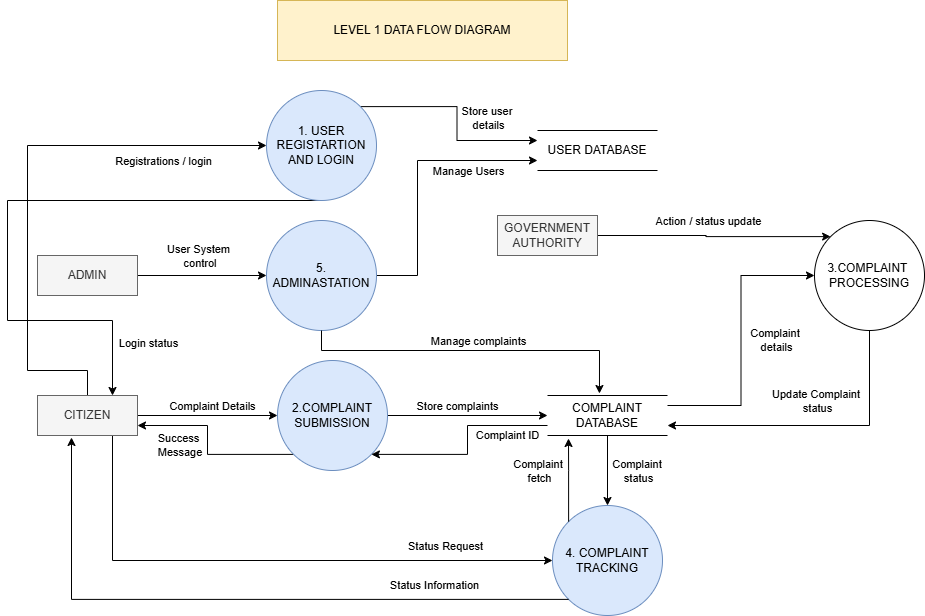

The diagram above was exported from draw.io. Its source (the exported page's mxGraphModel, read from the mxfile embedded in the PNG):
<mxGraphModel dx="872" dy="473" grid="1" gridSize="10" guides="1" tooltips="1" connect="1" arrows="1" fold="1" page="1" pageScale="1" pageWidth="827" pageHeight="1169" math="0" shadow="0">
  <root>
    <mxCell id="0" />
    <mxCell id="1" parent="0" />
    <mxCell id="x6d1k2BCRhOUyobznT1O-1" parent="1" style="rounded=0;whiteSpace=wrap;html=1;fillColor=#fff2cc;strokeColor=#d6b656;" value="LEVEL 1 DATA FLOW DIAGRAM" vertex="1">
      <mxGeometry height="60" width="290" x="290" y="10" as="geometry" />
    </mxCell>
    <mxCell id="x6d1k2BCRhOUyobznT1O-4" edge="1" parent="1" source="x6d1k2BCRhOUyobznT1O-2" style="edgeStyle=orthogonalEdgeStyle;rounded=0;orthogonalLoop=1;jettySize=auto;html=1;exitX=1;exitY=0.5;exitDx=0;exitDy=0;entryX=0;entryY=0.5;entryDx=0;entryDy=0;" target="x6d1k2BCRhOUyobznT1O-3">
      <mxGeometry relative="1" as="geometry" />
    </mxCell>
    <mxCell id="x6d1k2BCRhOUyobznT1O-5" connectable="0" parent="x6d1k2BCRhOUyobznT1O-4" style="edgeLabel;html=1;align=center;verticalAlign=middle;resizable=0;points=[];" value="Complaint Details" vertex="1">
      <mxGeometry relative="1" x="0.2" y="1" as="geometry">
        <mxPoint x="-10" y="-9" as="offset" />
      </mxGeometry>
    </mxCell>
    <mxCell id="x6d1k2BCRhOUyobznT1O-17" edge="1" parent="1" source="x6d1k2BCRhOUyobznT1O-2" style="edgeStyle=orthogonalEdgeStyle;rounded=0;orthogonalLoop=1;jettySize=auto;html=1;exitX=0.75;exitY=1;exitDx=0;exitDy=0;entryX=0;entryY=0.5;entryDx=0;entryDy=0;" target="x6d1k2BCRhOUyobznT1O-16">
      <mxGeometry relative="1" as="geometry" />
    </mxCell>
    <mxCell id="x6d1k2BCRhOUyobznT1O-18" connectable="0" parent="x6d1k2BCRhOUyobznT1O-17" style="edgeLabel;html=1;align=center;verticalAlign=middle;resizable=0;points=[];" value="Status Request" vertex="1">
      <mxGeometry relative="1" x="0.4657" y="-4" as="geometry">
        <mxPoint x="43" y="-19" as="offset" />
      </mxGeometry>
    </mxCell>
    <mxCell id="x6d1k2BCRhOUyobznT1O-44" edge="1" parent="1" source="x6d1k2BCRhOUyobznT1O-2" style="edgeStyle=orthogonalEdgeStyle;rounded=0;orthogonalLoop=1;jettySize=auto;html=1;exitX=0.5;exitY=0;exitDx=0;exitDy=0;entryX=0;entryY=0.5;entryDx=0;entryDy=0;" target="x6d1k2BCRhOUyobznT1O-43">
      <mxGeometry relative="1" as="geometry">
        <Array as="points">
          <mxPoint x="100" y="380" />
          <mxPoint x="40" y="380" />
          <mxPoint x="40" y="155" />
        </Array>
      </mxGeometry>
    </mxCell>
    <mxCell id="x6d1k2BCRhOUyobznT1O-45" connectable="0" parent="x6d1k2BCRhOUyobznT1O-44" style="edgeLabel;html=1;align=center;verticalAlign=middle;resizable=0;points=[];" value="Registrations / login" vertex="1">
      <mxGeometry relative="1" x="0.6211" as="geometry">
        <mxPoint y="15" as="offset" />
      </mxGeometry>
    </mxCell>
    <mxCell id="x6d1k2BCRhOUyobznT1O-2" parent="1" style="rounded=0;whiteSpace=wrap;html=1;fillColor=#f5f5f5;fontColor=#333333;strokeColor=#666666;" value="CITIZEN" vertex="1">
      <mxGeometry height="40" width="100" x="50" y="405" as="geometry" />
    </mxCell>
    <mxCell id="x6d1k2BCRhOUyobznT1O-7" edge="1" parent="1" source="x6d1k2BCRhOUyobznT1O-3" style="edgeStyle=orthogonalEdgeStyle;rounded=0;orthogonalLoop=1;jettySize=auto;html=1;exitX=1;exitY=0.5;exitDx=0;exitDy=0;entryX=0;entryY=0.5;entryDx=0;entryDy=0;" target="x6d1k2BCRhOUyobznT1O-6">
      <mxGeometry relative="1" as="geometry" />
    </mxCell>
    <mxCell id="x6d1k2BCRhOUyobznT1O-8" connectable="0" parent="x6d1k2BCRhOUyobznT1O-7" style="edgeLabel;html=1;align=center;verticalAlign=middle;resizable=0;points=[];" value="Store complaints" vertex="1">
      <mxGeometry relative="1" x="-0.1375" y="-2" as="geometry">
        <mxPoint y="-12" as="offset" />
      </mxGeometry>
    </mxCell>
    <mxCell id="x6d1k2BCRhOUyobznT1O-14" edge="1" parent="1" source="x6d1k2BCRhOUyobznT1O-3" style="edgeStyle=orthogonalEdgeStyle;rounded=0;orthogonalLoop=1;jettySize=auto;html=1;exitX=0;exitY=1;exitDx=0;exitDy=0;entryX=1;entryY=0.75;entryDx=0;entryDy=0;" target="x6d1k2BCRhOUyobznT1O-2">
      <mxGeometry relative="1" as="geometry" />
    </mxCell>
    <mxCell id="x6d1k2BCRhOUyobznT1O-15" connectable="0" parent="x6d1k2BCRhOUyobznT1O-14" style="edgeLabel;html=1;align=center;verticalAlign=middle;resizable=0;points=[];" value="Success&lt;div&gt;&amp;nbsp;Message&lt;/div&gt;" vertex="1">
      <mxGeometry relative="1" x="-0.534" y="3" as="geometry">
        <mxPoint x="-73" y="-12" as="offset" />
      </mxGeometry>
    </mxCell>
    <mxCell id="x6d1k2BCRhOUyobznT1O-3" parent="1" style="ellipse;whiteSpace=wrap;html=1;aspect=fixed;fillColor=#dae8fc;strokeColor=#6c8ebf;" value="2.COMPLAINT SUBMISSION" vertex="1">
      <mxGeometry height="110" width="110" x="290" y="370" as="geometry" />
    </mxCell>
    <mxCell id="x6d1k2BCRhOUyobznT1O-10" edge="1" parent="1" source="x6d1k2BCRhOUyobznT1O-6" style="edgeStyle=orthogonalEdgeStyle;rounded=0;orthogonalLoop=1;jettySize=auto;html=1;exitX=0;exitY=0.75;exitDx=0;exitDy=0;entryX=1;entryY=1;entryDx=0;entryDy=0;" target="x6d1k2BCRhOUyobznT1O-3">
      <mxGeometry relative="1" as="geometry" />
    </mxCell>
    <mxCell id="x6d1k2BCRhOUyobznT1O-11" connectable="0" parent="x6d1k2BCRhOUyobznT1O-10" style="edgeLabel;html=1;align=center;verticalAlign=middle;resizable=0;points=[];" value="Complaint ID" vertex="1">
      <mxGeometry relative="1" x="0.2575" y="3" as="geometry">
        <mxPoint x="60" y="-22" as="offset" />
      </mxGeometry>
    </mxCell>
    <mxCell id="x6d1k2BCRhOUyobznT1O-22" edge="1" parent="1" source="x6d1k2BCRhOUyobznT1O-6" style="edgeStyle=orthogonalEdgeStyle;rounded=0;orthogonalLoop=1;jettySize=auto;html=1;exitX=0.5;exitY=1;exitDx=0;exitDy=0;entryX=0.5;entryY=0;entryDx=0;entryDy=0;" target="x6d1k2BCRhOUyobznT1O-16">
      <mxGeometry relative="1" as="geometry" />
    </mxCell>
    <mxCell id="x6d1k2BCRhOUyobznT1O-23" connectable="0" parent="x6d1k2BCRhOUyobznT1O-22" style="edgeLabel;html=1;align=center;verticalAlign=middle;resizable=0;points=[];" value="Complaint&amp;nbsp;&lt;div&gt;status&lt;/div&gt;" vertex="1">
      <mxGeometry relative="1" y="1" as="geometry">
        <mxPoint x="29" as="offset" />
      </mxGeometry>
    </mxCell>
    <mxCell id="x6d1k2BCRhOUyobznT1O-28" edge="1" parent="1" source="x6d1k2BCRhOUyobznT1O-6" style="edgeStyle=orthogonalEdgeStyle;rounded=0;orthogonalLoop=1;jettySize=auto;html=1;exitX=1;exitY=0.25;exitDx=0;exitDy=0;entryX=0;entryY=0.5;entryDx=0;entryDy=0;" target="x6d1k2BCRhOUyobznT1O-27">
      <mxGeometry relative="1" as="geometry" />
    </mxCell>
    <mxCell id="x6d1k2BCRhOUyobznT1O-29" connectable="0" parent="x6d1k2BCRhOUyobznT1O-28" style="edgeLabel;html=1;align=center;verticalAlign=middle;resizable=0;points=[];" value="Complaint&amp;nbsp;&lt;div&gt;details&lt;/div&gt;" vertex="1">
      <mxGeometry relative="1" x="-0.0786" y="3" as="geometry">
        <mxPoint x="38" y="-11" as="offset" />
      </mxGeometry>
    </mxCell>
    <mxCell id="x6d1k2BCRhOUyobznT1O-6" parent="1" style="shape=partialRectangle;whiteSpace=wrap;html=1;left=0;right=0;fillColor=none;" value="COMPLAINT&lt;div&gt;DATABASE&lt;/div&gt;" vertex="1">
      <mxGeometry height="40" width="120" x="560" y="405" as="geometry" />
    </mxCell>
    <mxCell id="x6d1k2BCRhOUyobznT1O-16" parent="1" style="ellipse;whiteSpace=wrap;html=1;aspect=fixed;fillColor=#dae8fc;strokeColor=#6c8ebf;" value="4. COMPLAINT TRACKING" vertex="1">
      <mxGeometry height="110" width="110" x="565" y="515" as="geometry" />
    </mxCell>
    <mxCell id="x6d1k2BCRhOUyobznT1O-19" edge="1" parent="1" source="x6d1k2BCRhOUyobznT1O-16" style="edgeStyle=orthogonalEdgeStyle;rounded=0;orthogonalLoop=1;jettySize=auto;html=1;exitX=0;exitY=1;exitDx=0;exitDy=0;entryX=0.34;entryY=1.05;entryDx=0;entryDy=0;entryPerimeter=0;" target="x6d1k2BCRhOUyobznT1O-2">
      <mxGeometry relative="1" as="geometry" />
    </mxCell>
    <mxCell id="x6d1k2BCRhOUyobznT1O-20" connectable="0" parent="x6d1k2BCRhOUyobznT1O-19" style="edgeLabel;html=1;align=center;verticalAlign=middle;resizable=0;points=[];" value="Status Information" vertex="1">
      <mxGeometry relative="1" x="-0.698" y="-1" as="geometry">
        <mxPoint x="-35" y="-13" as="offset" />
      </mxGeometry>
    </mxCell>
    <mxCell id="x6d1k2BCRhOUyobznT1O-25" edge="1" parent="1" source="x6d1k2BCRhOUyobznT1O-16" style="edgeStyle=orthogonalEdgeStyle;rounded=0;orthogonalLoop=1;jettySize=auto;html=1;exitX=0;exitY=0;exitDx=0;exitDy=0;entryX=0.175;entryY=1.075;entryDx=0;entryDy=0;entryPerimeter=0;" target="x6d1k2BCRhOUyobznT1O-6">
      <mxGeometry relative="1" as="geometry" />
    </mxCell>
    <mxCell id="x6d1k2BCRhOUyobznT1O-26" connectable="0" parent="x6d1k2BCRhOUyobznT1O-25" style="edgeLabel;html=1;align=center;verticalAlign=middle;resizable=0;points=[];" value="Complaint&amp;nbsp;&lt;div&gt;fetch&lt;/div&gt;" vertex="1">
      <mxGeometry relative="1" x="0.2309" y="2" as="geometry">
        <mxPoint x="-28" as="offset" />
      </mxGeometry>
    </mxCell>
    <mxCell id="x6d1k2BCRhOUyobznT1O-30" edge="1" parent="1" source="x6d1k2BCRhOUyobznT1O-27" style="edgeStyle=orthogonalEdgeStyle;rounded=0;orthogonalLoop=1;jettySize=auto;html=1;exitX=0.5;exitY=1;exitDx=0;exitDy=0;entryX=1;entryY=0.75;entryDx=0;entryDy=0;" target="x6d1k2BCRhOUyobznT1O-6">
      <mxGeometry relative="1" as="geometry" />
    </mxCell>
    <mxCell id="x6d1k2BCRhOUyobznT1O-31" connectable="0" parent="x6d1k2BCRhOUyobznT1O-30" style="edgeLabel;html=1;align=center;verticalAlign=middle;resizable=0;points=[];" value="Update Complaint&amp;nbsp;&lt;div&gt;status&lt;/div&gt;" vertex="1">
      <mxGeometry relative="1" x="0.1067" y="-3" as="geometry">
        <mxPoint x="16" y="-22" as="offset" />
      </mxGeometry>
    </mxCell>
    <mxCell id="x6d1k2BCRhOUyobznT1O-27" parent="1" style="ellipse;whiteSpace=wrap;html=1;aspect=fixed;" value="3.COMPLAINT&amp;nbsp;&lt;div&gt;PROCESSING&lt;/div&gt;" vertex="1">
      <mxGeometry height="110" width="110" x="827" y="230" as="geometry" />
    </mxCell>
    <mxCell id="x6d1k2BCRhOUyobznT1O-36" edge="1" parent="1" source="x6d1k2BCRhOUyobznT1O-34" style="edgeStyle=orthogonalEdgeStyle;rounded=0;orthogonalLoop=1;jettySize=auto;html=1;exitX=1;exitY=0.5;exitDx=0;exitDy=0;entryX=0;entryY=0.5;entryDx=0;entryDy=0;" target="x6d1k2BCRhOUyobznT1O-35">
      <mxGeometry relative="1" as="geometry" />
    </mxCell>
    <mxCell id="x6d1k2BCRhOUyobznT1O-37" connectable="0" parent="x6d1k2BCRhOUyobznT1O-36" style="edgeLabel;html=1;align=center;verticalAlign=middle;resizable=0;points=[];" value="User System&lt;div&gt;&amp;nbsp;control&lt;/div&gt;" vertex="1">
      <mxGeometry relative="1" x="-0.3023" y="-1" as="geometry">
        <mxPoint x="15" y="-21" as="offset" />
      </mxGeometry>
    </mxCell>
    <mxCell id="x6d1k2BCRhOUyobznT1O-34" parent="1" style="rounded=0;whiteSpace=wrap;html=1;fillColor=#f5f5f5;fontColor=#333333;strokeColor=#666666;" value="ADMIN" vertex="1">
      <mxGeometry height="40" width="100" x="50" y="265" as="geometry" />
    </mxCell>
    <mxCell id="x6d1k2BCRhOUyobznT1O-41" edge="1" parent="1" source="x6d1k2BCRhOUyobznT1O-35" style="edgeStyle=orthogonalEdgeStyle;rounded=0;orthogonalLoop=1;jettySize=auto;html=1;exitX=1;exitY=0.5;exitDx=0;exitDy=0;entryX=0;entryY=0.75;entryDx=0;entryDy=0;" target="x6d1k2BCRhOUyobznT1O-40">
      <mxGeometry relative="1" as="geometry">
        <Array as="points">
          <mxPoint x="430" y="285" />
          <mxPoint x="430" y="170" />
        </Array>
      </mxGeometry>
    </mxCell>
    <mxCell id="x6d1k2BCRhOUyobznT1O-42" connectable="0" parent="x6d1k2BCRhOUyobznT1O-41" style="edgeLabel;html=1;align=center;verticalAlign=middle;resizable=0;points=[];" value="Manage Users" vertex="1">
      <mxGeometry relative="1" x="0.4275" y="-1" as="geometry">
        <mxPoint x="9" y="9" as="offset" />
      </mxGeometry>
    </mxCell>
    <mxCell id="x6d1k2BCRhOUyobznT1O-35" parent="1" style="ellipse;whiteSpace=wrap;html=1;aspect=fixed;fillColor=#dae8fc;strokeColor=#6c8ebf;" value="5. ADMINASTATION" vertex="1">
      <mxGeometry height="110" width="110" x="279" y="230" as="geometry" />
    </mxCell>
    <mxCell id="x6d1k2BCRhOUyobznT1O-38" edge="1" parent="1" source="x6d1k2BCRhOUyobznT1O-35" style="edgeStyle=orthogonalEdgeStyle;rounded=0;orthogonalLoop=1;jettySize=auto;html=1;exitX=0.5;exitY=1;exitDx=0;exitDy=0;entryX=0.433;entryY=-0.05;entryDx=0;entryDy=0;entryPerimeter=0;" target="x6d1k2BCRhOUyobznT1O-6">
      <mxGeometry relative="1" as="geometry">
        <Array as="points">
          <mxPoint x="334" y="360" />
          <mxPoint x="612" y="360" />
        </Array>
      </mxGeometry>
    </mxCell>
    <mxCell id="x6d1k2BCRhOUyobznT1O-39" connectable="0" parent="x6d1k2BCRhOUyobznT1O-38" style="edgeLabel;html=1;align=center;verticalAlign=middle;resizable=0;points=[];" value="Manage complaints" vertex="1">
      <mxGeometry relative="1" x="0.1965" y="3" as="geometry">
        <mxPoint x="-28" y="-7" as="offset" />
      </mxGeometry>
    </mxCell>
    <mxCell id="x6d1k2BCRhOUyobznT1O-40" parent="1" style="shape=partialRectangle;whiteSpace=wrap;html=1;left=0;right=0;fillColor=none;" value="USER DATABASE" vertex="1">
      <mxGeometry height="40" width="120" x="550" y="140" as="geometry" />
    </mxCell>
    <mxCell id="x6d1k2BCRhOUyobznT1O-46" edge="1" parent="1" source="x6d1k2BCRhOUyobznT1O-43" style="edgeStyle=orthogonalEdgeStyle;rounded=0;orthogonalLoop=1;jettySize=auto;html=1;exitX=0.5;exitY=1;exitDx=0;exitDy=0;entryX=0.75;entryY=0;entryDx=0;entryDy=0;" target="x6d1k2BCRhOUyobznT1O-2">
      <mxGeometry relative="1" as="geometry">
        <Array as="points">
          <mxPoint x="20" y="210" />
          <mxPoint x="20" y="330" />
          <mxPoint x="125" y="330" />
        </Array>
        <mxPoint x="120" y="400" as="targetPoint" />
      </mxGeometry>
    </mxCell>
    <mxCell id="x6d1k2BCRhOUyobznT1O-47" connectable="0" parent="x6d1k2BCRhOUyobznT1O-46" style="edgeLabel;html=1;align=center;verticalAlign=middle;resizable=0;points=[];" value="Login status" vertex="1">
      <mxGeometry relative="1" x="0.8274" y="1" as="geometry">
        <mxPoint x="34" as="offset" />
      </mxGeometry>
    </mxCell>
    <mxCell id="x6d1k2BCRhOUyobznT1O-48" edge="1" parent="1" source="x6d1k2BCRhOUyobznT1O-43" style="edgeStyle=orthogonalEdgeStyle;rounded=0;orthogonalLoop=1;jettySize=auto;html=1;exitX=1;exitY=0;exitDx=0;exitDy=0;entryX=0;entryY=0.25;entryDx=0;entryDy=0;" target="x6d1k2BCRhOUyobznT1O-40">
      <mxGeometry relative="1" as="geometry" />
    </mxCell>
    <mxCell id="x6d1k2BCRhOUyobznT1O-49" connectable="0" parent="x6d1k2BCRhOUyobznT1O-48" style="edgeLabel;html=1;align=center;verticalAlign=middle;resizable=0;points=[];" value="Store user&amp;nbsp;&lt;div&gt;details&lt;/div&gt;" vertex="1">
      <mxGeometry relative="1" x="0.019" y="3" as="geometry">
        <mxPoint x="28" as="offset" />
      </mxGeometry>
    </mxCell>
    <mxCell id="x6d1k2BCRhOUyobznT1O-43" parent="1" style="ellipse;whiteSpace=wrap;html=1;aspect=fixed;fillColor=#dae8fc;strokeColor=#6c8ebf;" value="1. USER REGISTARTION AND LOGIN" vertex="1">
      <mxGeometry height="110" width="110" x="279" y="100" as="geometry" />
    </mxCell>
    <mxCell id="x6d1k2BCRhOUyobznT1O-52" edge="1" parent="1" source="x6d1k2BCRhOUyobznT1O-50" style="edgeStyle=orthogonalEdgeStyle;rounded=0;orthogonalLoop=1;jettySize=auto;html=1;exitX=1;exitY=0.5;exitDx=0;exitDy=0;entryX=0;entryY=0;entryDx=0;entryDy=0;" target="x6d1k2BCRhOUyobznT1O-27">
      <mxGeometry relative="1" as="geometry" />
    </mxCell>
    <mxCell id="x6d1k2BCRhOUyobznT1O-53" connectable="0" parent="x6d1k2BCRhOUyobznT1O-52" style="edgeLabel;html=1;align=center;verticalAlign=middle;resizable=0;points=[];" value="Action / status update" vertex="1">
      <mxGeometry relative="1" x="-0.0427" y="3" as="geometry">
        <mxPoint y="-13" as="offset" />
      </mxGeometry>
    </mxCell>
    <mxCell id="x6d1k2BCRhOUyobznT1O-50" parent="1" style="rounded=0;whiteSpace=wrap;html=1;fillColor=#f5f5f5;fontColor=#333333;strokeColor=#666666;" value="GOVERNMENT AUTHORITY" vertex="1">
      <mxGeometry height="40" width="100" x="510" y="225" as="geometry" />
    </mxCell>
  </root>
</mxGraphModel>